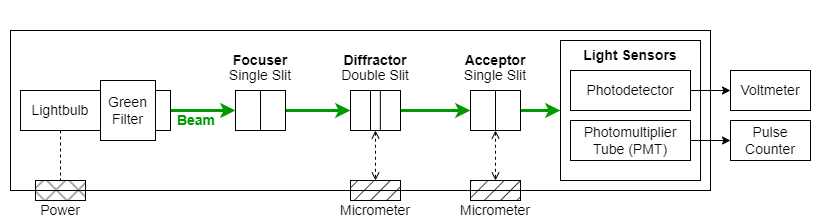

The diagram above was exported from draw.io. Its source (the exported page's mxGraphModel, read from the mxfile embedded in the PNG):
<mxGraphModel dx="1036" dy="606" grid="1" gridSize="10" guides="1" tooltips="1" connect="1" arrows="1" fold="1" page="1" pageScale="1" pageWidth="850" pageHeight="1100" math="0" shadow="0">
  <root>
    <mxCell id="0" />
    <mxCell id="1" parent="0" />
    <mxCell id="L_lMy7c_z-V6QW-YLCKA-1" value="" style="rounded=0;whiteSpace=wrap;html=1;strokeColor=#FFFFFF;fontSize=14;" parent="1" vertex="1">
      <mxGeometry x="70" y="70" width="820" height="220" as="geometry" />
    </mxCell>
    <mxCell id="k8wBBOusiUHincK8ZqGi-62" value="" style="rounded=0;whiteSpace=wrap;html=1;fillColor=none;fontSize=14;" parent="1" vertex="1">
      <mxGeometry x="80" y="100" width="700" height="160" as="geometry" />
    </mxCell>
    <mxCell id="k8wBBOusiUHincK8ZqGi-60" value="Light Sensors" style="rounded=0;whiteSpace=wrap;html=1;fontStyle=1;verticalAlign=top;fontSize=14;" parent="1" vertex="1">
      <mxGeometry x="630" y="110" width="140" height="140" as="geometry" />
    </mxCell>
    <mxCell id="k8wBBOusiUHincK8ZqGi-43" value="" style="endArrow=classic;html=1;rounded=0;exitX=1;exitY=0.5;exitDx=0;exitDy=0;entryX=0;entryY=0.5;entryDx=0;entryDy=0;fillColor=#e3c800;strokeColor=#009900;strokeWidth=3;fontSize=14;" parent="1" source="k8wBBOusiUHincK8ZqGi-7" target="k8wBBOusiUHincK8ZqGi-10" edge="1">
      <mxGeometry width="50" height="50" relative="1" as="geometry">
        <mxPoint x="255" y="180" as="sourcePoint" />
        <mxPoint x="390" y="190" as="targetPoint" />
      </mxGeometry>
    </mxCell>
    <mxCell id="k8wBBOusiUHincK8ZqGi-44" value="" style="endArrow=classic;html=1;rounded=0;exitX=1;exitY=0.5;exitDx=0;exitDy=0;fillColor=#e3c800;strokeColor=#009900;strokeWidth=3;entryX=0;entryY=0.5;entryDx=0;entryDy=0;fontSize=14;" parent="1" source="k8wBBOusiUHincK8ZqGi-10" target="k8wBBOusiUHincK8ZqGi-22" edge="1">
      <mxGeometry width="50" height="50" relative="1" as="geometry">
        <mxPoint x="265" y="190" as="sourcePoint" />
        <mxPoint x="410" y="180" as="targetPoint" />
      </mxGeometry>
    </mxCell>
    <mxCell id="k8wBBOusiUHincK8ZqGi-46" value="" style="endArrow=classic;html=1;rounded=0;exitX=1;exitY=0.5;exitDx=0;exitDy=0;entryX=0;entryY=0.5;entryDx=0;entryDy=0;fillColor=#e3c800;strokeColor=#009900;strokeWidth=3;fontSize=14;" parent="1" source="k8wBBOusiUHincK8ZqGi-22" target="k8wBBOusiUHincK8ZqGi-30" edge="1">
      <mxGeometry width="50" height="50" relative="1" as="geometry">
        <mxPoint x="480" y="180" as="sourcePoint" />
        <mxPoint x="640" y="179.66000000000003" as="targetPoint" />
      </mxGeometry>
    </mxCell>
    <mxCell id="k8wBBOusiUHincK8ZqGi-48" value="" style="endArrow=classic;html=1;rounded=0;exitX=1;exitY=0.5;exitDx=0;exitDy=0;entryX=0;entryY=0.5;entryDx=0;entryDy=0;fillColor=#e3c800;strokeColor=#009900;strokeWidth=3;fontSize=14;" parent="1" source="k8wBBOusiUHincK8ZqGi-30" target="k8wBBOusiUHincK8ZqGi-60" edge="1">
      <mxGeometry width="50" height="50" relative="1" as="geometry">
        <mxPoint x="690" y="179.57999999999998" as="sourcePoint" />
        <mxPoint x="735" y="179.57999999999998" as="targetPoint" />
      </mxGeometry>
    </mxCell>
    <mxCell id="k8wBBOusiUHincK8ZqGi-58" value="Photodetector" style="rounded=0;whiteSpace=wrap;html=1;fontSize=14;" parent="1" vertex="1">
      <mxGeometry x="640" y="140" width="120" height="40" as="geometry" />
    </mxCell>
    <mxCell id="k8wBBOusiUHincK8ZqGi-59" value="Photomultiplier Tube (PMT)" style="rounded=0;whiteSpace=wrap;html=1;fontSize=14;" parent="1" vertex="1">
      <mxGeometry x="640" y="190" width="120" height="40" as="geometry" />
    </mxCell>
    <mxCell id="k8wBBOusiUHincK8ZqGi-64" value="Voltmeter" style="rounded=0;whiteSpace=wrap;html=1;fontSize=14;" parent="1" vertex="1">
      <mxGeometry x="800" y="140" width="80" height="40" as="geometry" />
    </mxCell>
    <mxCell id="k8wBBOusiUHincK8ZqGi-65" value="Pulse &lt;br style=&quot;font-size: 14px;&quot;&gt;Counter" style="rounded=0;whiteSpace=wrap;html=1;fontSize=14;" parent="1" vertex="1">
      <mxGeometry x="800" y="190" width="80" height="40" as="geometry" />
    </mxCell>
    <mxCell id="k8wBBOusiUHincK8ZqGi-74" value="Beam" style="text;html=1;strokeColor=none;fillColor=none;align=center;verticalAlign=middle;whiteSpace=wrap;rounded=0;fontColor=#009900;fontStyle=1;fontSize=14;" parent="1" vertex="1">
      <mxGeometry x="236" y="180" width="60" height="20" as="geometry" />
    </mxCell>
    <mxCell id="7uWn7YzSxnhIrXx9jAeX-2" value="" style="rounded=0;whiteSpace=wrap;html=1;fillStyle=hatch;fillColor=#000000;fontSize=14;" parent="1" vertex="1">
      <mxGeometry x="540" y="250" width="50" height="20" as="geometry" />
    </mxCell>
    <mxCell id="7uWn7YzSxnhIrXx9jAeX-3" value="" style="rounded=0;whiteSpace=wrap;html=1;fillStyle=hatch;fillColor=#000000;fontSize=14;" parent="1" vertex="1">
      <mxGeometry x="420" y="250" width="50" height="20" as="geometry" />
    </mxCell>
    <mxCell id="7uWn7YzSxnhIrXx9jAeX-4" value="" style="endArrow=open;html=1;rounded=0;entryX=0.5;entryY=0;entryDx=0;entryDy=0;exitX=0.5;exitY=1;exitDx=0;exitDy=0;dashed=1;fontSize=14;startArrow=open;startFill=0;endFill=0;" parent="1" source="k8wBBOusiUHincK8ZqGi-22" target="7uWn7YzSxnhIrXx9jAeX-3" edge="1">
      <mxGeometry width="50" height="50" relative="1" as="geometry">
        <mxPoint x="400" y="340" as="sourcePoint" />
        <mxPoint x="450" y="290" as="targetPoint" />
      </mxGeometry>
    </mxCell>
    <mxCell id="7uWn7YzSxnhIrXx9jAeX-5" value="" style="endArrow=open;html=1;rounded=0;entryX=0.5;entryY=0;entryDx=0;entryDy=0;exitX=0.5;exitY=1;exitDx=0;exitDy=0;dashed=1;fontSize=14;strokeWidth=1;startArrow=open;startFill=0;endFill=0;" parent="1" source="k8wBBOusiUHincK8ZqGi-30" target="7uWn7YzSxnhIrXx9jAeX-2" edge="1">
      <mxGeometry width="50" height="50" relative="1" as="geometry">
        <mxPoint x="455" y="270" as="sourcePoint" />
        <mxPoint x="455" y="280" as="targetPoint" />
      </mxGeometry>
    </mxCell>
    <mxCell id="7uWn7YzSxnhIrXx9jAeX-6" value="Micrometer" style="text;html=1;strokeColor=none;fillColor=none;align=center;verticalAlign=middle;whiteSpace=wrap;rounded=0;fontSize=14;" parent="1" vertex="1">
      <mxGeometry x="535" y="270" width="60" height="20" as="geometry" />
    </mxCell>
    <mxCell id="7uWn7YzSxnhIrXx9jAeX-7" value="Micrometer" style="text;html=1;strokeColor=none;fillColor=none;align=center;verticalAlign=middle;whiteSpace=wrap;rounded=0;fontSize=14;" parent="1" vertex="1">
      <mxGeometry x="415" y="270" width="60" height="20" as="geometry" />
    </mxCell>
    <mxCell id="7uWn7YzSxnhIrXx9jAeX-12" value="" style="rounded=0;whiteSpace=wrap;html=1;fillStyle=cross-hatch;fillColor=#000000;glass=0;shadow=0;fontSize=14;" parent="1" vertex="1">
      <mxGeometry x="105" y="250" width="50" height="20" as="geometry" />
    </mxCell>
    <mxCell id="7uWn7YzSxnhIrXx9jAeX-13" value="" style="endArrow=none;html=1;rounded=0;entryX=0.5;entryY=0;entryDx=0;entryDy=0;dashed=1;exitX=0.5;exitY=1;exitDx=0;exitDy=0;fontSize=14;" parent="1" source="k8wBBOusiUHincK8ZqGi-3" target="7uWn7YzSxnhIrXx9jAeX-12" edge="1">
      <mxGeometry width="50" height="50" relative="1" as="geometry">
        <mxPoint x="182.5" y="200" as="sourcePoint" />
        <mxPoint x="52.5" y="280" as="targetPoint" />
      </mxGeometry>
    </mxCell>
    <mxCell id="7uWn7YzSxnhIrXx9jAeX-14" value="Power" style="text;html=1;strokeColor=none;fillColor=none;align=center;verticalAlign=middle;whiteSpace=wrap;rounded=0;fontSize=14;" parent="1" vertex="1">
      <mxGeometry x="100" y="270" width="60" height="20" as="geometry" />
    </mxCell>
    <mxCell id="kxx0QmiQLAeZf5HbuLNh-1" value="" style="endArrow=classic;html=1;rounded=0;exitX=1;exitY=0.5;exitDx=0;exitDy=0;entryX=0;entryY=0.5;entryDx=0;entryDy=0;fontSize=14;" parent="1" source="k8wBBOusiUHincK8ZqGi-58" target="k8wBBOusiUHincK8ZqGi-64" edge="1">
      <mxGeometry width="50" height="50" relative="1" as="geometry">
        <mxPoint x="740" y="230" as="sourcePoint" />
        <mxPoint x="790" y="180" as="targetPoint" />
      </mxGeometry>
    </mxCell>
    <mxCell id="kxx0QmiQLAeZf5HbuLNh-2" value="" style="endArrow=classic;html=1;rounded=0;exitX=1;exitY=0.5;exitDx=0;exitDy=0;entryX=0;entryY=0.5;entryDx=0;entryDy=0;fontSize=14;" parent="1" source="k8wBBOusiUHincK8ZqGi-59" target="k8wBBOusiUHincK8ZqGi-65" edge="1">
      <mxGeometry width="50" height="50" relative="1" as="geometry">
        <mxPoint x="770" y="160" as="sourcePoint" />
        <mxPoint x="820" y="160" as="targetPoint" />
      </mxGeometry>
    </mxCell>
    <mxCell id="k8wBBOusiUHincK8ZqGi-21" value="" style="group;fontSize=14;" parent="1" vertex="1" connectable="0">
      <mxGeometry x="430" y="160" width="40" height="40" as="geometry" />
    </mxCell>
    <mxCell id="k8wBBOusiUHincK8ZqGi-22" value="" style="rounded=0;whiteSpace=wrap;html=1;fontSize=14;" parent="k8wBBOusiUHincK8ZqGi-21" vertex="1">
      <mxGeometry x="-10" width="50" height="40" as="geometry" />
    </mxCell>
    <mxCell id="k8wBBOusiUHincK8ZqGi-23" value="" style="endArrow=none;html=1;rounded=0;entryX=0.5;entryY=0;entryDx=0;entryDy=0;fontSize=14;" parent="k8wBBOusiUHincK8ZqGi-21" edge="1">
      <mxGeometry width="50" height="50" relative="1" as="geometry">
        <mxPoint x="10" y="40" as="sourcePoint" />
        <mxPoint x="10" as="targetPoint" />
      </mxGeometry>
    </mxCell>
    <mxCell id="k8wBBOusiUHincK8ZqGi-24" value="" style="endArrow=none;html=1;rounded=0;entryX=0.5;entryY=0;entryDx=0;entryDy=0;fontSize=14;" parent="k8wBBOusiUHincK8ZqGi-21" edge="1">
      <mxGeometry width="50" height="50" relative="1" as="geometry">
        <mxPoint x="19.86" y="40" as="sourcePoint" />
        <mxPoint x="19.86" as="targetPoint" />
      </mxGeometry>
    </mxCell>
    <mxCell id="k8wBBOusiUHincK8ZqGi-53" value="Double Slit" style="text;html=1;strokeColor=none;fillColor=none;align=center;verticalAlign=middle;whiteSpace=wrap;rounded=0;fontStyle=0;fontSize=14;" parent="1" vertex="1">
      <mxGeometry x="405" y="130" width="80" height="30" as="geometry" />
    </mxCell>
    <mxCell id="k8wBBOusiUHincK8ZqGi-13" value="" style="group;fontStyle=1;fontSize=14;" parent="1" vertex="1" connectable="0">
      <mxGeometry x="305" y="160" width="50" height="40" as="geometry" />
    </mxCell>
    <mxCell id="k8wBBOusiUHincK8ZqGi-10" value="" style="rounded=0;whiteSpace=wrap;html=1;fontSize=14;" parent="k8wBBOusiUHincK8ZqGi-13" vertex="1">
      <mxGeometry width="50" height="40" as="geometry" />
    </mxCell>
    <mxCell id="k8wBBOusiUHincK8ZqGi-12" value="" style="endArrow=none;html=1;rounded=0;entryX=0.5;entryY=0;entryDx=0;entryDy=0;fontSize=14;" parent="k8wBBOusiUHincK8ZqGi-13" target="k8wBBOusiUHincK8ZqGi-10" edge="1">
      <mxGeometry width="50" height="50" relative="1" as="geometry">
        <mxPoint x="25" y="40" as="sourcePoint" />
        <mxPoint x="62.5" y="60" as="targetPoint" />
      </mxGeometry>
    </mxCell>
    <mxCell id="k8wBBOusiUHincK8ZqGi-50" value="Single Slit" style="text;html=1;strokeColor=none;fillColor=none;align=center;verticalAlign=middle;whiteSpace=wrap;rounded=0;fontStyle=0;fontSize=14;" parent="1" vertex="1">
      <mxGeometry x="295" y="130" width="70" height="30" as="geometry" />
    </mxCell>
    <mxCell id="k8wBBOusiUHincK8ZqGi-29" value="" style="group;fontStyle=1;fontSize=14;" parent="1" vertex="1" connectable="0">
      <mxGeometry x="550" y="160" width="50" height="40" as="geometry" />
    </mxCell>
    <mxCell id="k8wBBOusiUHincK8ZqGi-30" value="" style="rounded=0;whiteSpace=wrap;html=1;fontSize=14;" parent="k8wBBOusiUHincK8ZqGi-29" vertex="1">
      <mxGeometry x="-10" width="50" height="40" as="geometry" />
    </mxCell>
    <mxCell id="k8wBBOusiUHincK8ZqGi-31" value="" style="endArrow=none;html=1;rounded=0;entryX=0.5;entryY=0;entryDx=0;entryDy=0;fontSize=14;" parent="k8wBBOusiUHincK8ZqGi-29" target="k8wBBOusiUHincK8ZqGi-30" edge="1">
      <mxGeometry width="50" height="50" relative="1" as="geometry">
        <mxPoint x="15" y="40" as="sourcePoint" />
        <mxPoint x="52.5" y="60" as="targetPoint" />
      </mxGeometry>
    </mxCell>
    <mxCell id="k8wBBOusiUHincK8ZqGi-51" value="Single Slit" style="text;html=1;strokeColor=none;fillColor=none;align=center;verticalAlign=middle;whiteSpace=wrap;rounded=0;fontStyle=0;fontSize=14;" parent="1" vertex="1">
      <mxGeometry x="530" y="130" width="70" height="30" as="geometry" />
    </mxCell>
    <mxCell id="k8wBBOusiUHincK8ZqGi-3" value="Lightbulb" style="rounded=0;whiteSpace=wrap;html=1;fontStyle=0;fontSize=14;" parent="1" vertex="1">
      <mxGeometry x="90" y="160" width="80" height="40" as="geometry" />
    </mxCell>
    <mxCell id="k8wBBOusiUHincK8ZqGi-6" value="Green&lt;br style=&quot;font-size: 14px;&quot;&gt;Filter" style="rounded=0;whiteSpace=wrap;html=1;fontStyle=0;fontSize=14;" parent="1" vertex="1">
      <mxGeometry x="170" y="150" width="55" height="60" as="geometry" />
    </mxCell>
    <mxCell id="k8wBBOusiUHincK8ZqGi-7" value="" style="rounded=0;whiteSpace=wrap;html=1;fontStyle=1;fontSize=14;" parent="1" vertex="1">
      <mxGeometry x="225" y="160" width="15" height="40" as="geometry" />
    </mxCell>
    <mxCell id="Oe6ME4dC-6dGh1fDPd8P-5" value="Focuser" style="text;html=1;strokeColor=none;fillColor=none;align=center;verticalAlign=middle;whiteSpace=wrap;rounded=0;fontSize=14;fontStyle=1" parent="1" vertex="1">
      <mxGeometry x="300" y="120" width="60" height="20" as="geometry" />
    </mxCell>
    <mxCell id="Oe6ME4dC-6dGh1fDPd8P-8" value="Diffractor" style="text;html=1;strokeColor=none;fillColor=none;align=center;verticalAlign=middle;whiteSpace=wrap;rounded=0;fontSize=14;fontStyle=1" parent="1" vertex="1">
      <mxGeometry x="415" y="120" width="60" height="20" as="geometry" />
    </mxCell>
    <mxCell id="Oe6ME4dC-6dGh1fDPd8P-9" value="Acceptor" style="text;html=1;strokeColor=none;fillColor=none;align=center;verticalAlign=middle;whiteSpace=wrap;rounded=0;fontStyle=1;fontSize=14;" parent="1" vertex="1">
      <mxGeometry x="535" y="120" width="60" height="20" as="geometry" />
    </mxCell>
  </root>
</mxGraphModel>